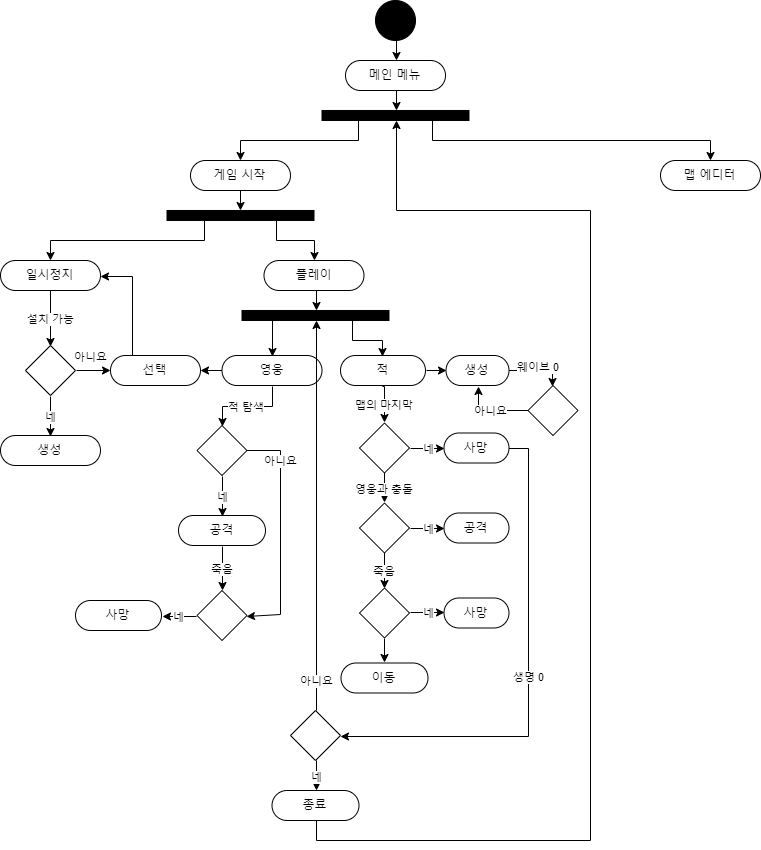

The diagram above was exported from draw.io. Its source (the exported page's mxGraphModel, read from the mxfile embedded in the PNG):
<mxGraphModel dx="966" dy="2028" grid="1" gridSize="10" guides="1" tooltips="1" connect="1" arrows="1" fold="1" page="1" pageScale="1" pageWidth="850" pageHeight="1100" background="#ffffff" math="0" shadow="0">
  <root>
    <mxCell id="0" />
    <mxCell id="1" parent="0" />
    <mxCell id="JTWrOJaD21Llz7eo5gWk-2" style="edgeStyle=orthogonalEdgeStyle;rounded=0;orthogonalLoop=1;jettySize=auto;html=1;exitX=0.5;exitY=1;exitDx=0;exitDy=0;entryX=0.5;entryY=0;entryDx=0;entryDy=0;" edge="1" parent="1" source="60571a20871a0731-4" target="60571a20871a0731-8">
      <mxGeometry relative="1" as="geometry" />
    </mxCell>
    <mxCell id="60571a20871a0731-4" value="" style="ellipse;whiteSpace=wrap;html=1;rounded=0;shadow=0;comic=0;labelBackgroundColor=none;strokeColor=#000000;strokeWidth=1;fillColor=#000000;fontFamily=Verdana;fontSize=12;fontColor=#000000;align=center;" parent="1" vertex="1">
      <mxGeometry x="375" y="-1010" width="40" height="40" as="geometry" />
    </mxCell>
    <mxCell id="JTWrOJaD21Llz7eo5gWk-4" style="edgeStyle=orthogonalEdgeStyle;rounded=0;orthogonalLoop=1;jettySize=auto;html=1;exitX=0.5;exitY=1;exitDx=0;exitDy=0;entryX=0.5;entryY=0;entryDx=0;entryDy=0;" edge="1" parent="1" source="60571a20871a0731-8" target="JTWrOJaD21Llz7eo5gWk-3">
      <mxGeometry relative="1" as="geometry" />
    </mxCell>
    <mxCell id="60571a20871a0731-8" value="메인 메뉴" style="rounded=1;whiteSpace=wrap;html=1;shadow=0;comic=0;labelBackgroundColor=none;strokeColor=#000000;strokeWidth=1;fillColor=#ffffff;fontFamily=Verdana;fontSize=12;fontColor=#000000;align=center;arcSize=50;" parent="1" vertex="1">
      <mxGeometry x="345" y="-950" width="100" height="30" as="geometry" />
    </mxCell>
    <mxCell id="JTWrOJaD21Llz7eo5gWk-9" style="edgeStyle=orthogonalEdgeStyle;rounded=0;orthogonalLoop=1;jettySize=auto;html=1;exitX=0.25;exitY=1;exitDx=0;exitDy=0;entryX=0.5;entryY=0;entryDx=0;entryDy=0;" edge="1" parent="1" source="JTWrOJaD21Llz7eo5gWk-3" target="JTWrOJaD21Llz7eo5gWk-6">
      <mxGeometry relative="1" as="geometry" />
    </mxCell>
    <mxCell id="JTWrOJaD21Llz7eo5gWk-10" style="edgeStyle=orthogonalEdgeStyle;rounded=0;orthogonalLoop=1;jettySize=auto;html=1;exitX=0.75;exitY=1;exitDx=0;exitDy=0;entryX=0.5;entryY=0;entryDx=0;entryDy=0;" edge="1" parent="1" source="JTWrOJaD21Llz7eo5gWk-3" target="JTWrOJaD21Llz7eo5gWk-7">
      <mxGeometry relative="1" as="geometry" />
    </mxCell>
    <mxCell id="JTWrOJaD21Llz7eo5gWk-3" value="" style="whiteSpace=wrap;html=1;rounded=0;shadow=0;comic=0;labelBackgroundColor=none;strokeColor=#000000;strokeWidth=1;fillColor=#000000;fontFamily=Verdana;fontSize=12;fontColor=#000000;align=center;rotation=0;" vertex="1" parent="1">
      <mxGeometry x="321.5" y="-900.0294404871324" width="147" height="10" as="geometry" />
    </mxCell>
    <mxCell id="JTWrOJaD21Llz7eo5gWk-38" style="edgeStyle=orthogonalEdgeStyle;rounded=0;orthogonalLoop=1;jettySize=auto;html=1;exitX=0.5;exitY=1;exitDx=0;exitDy=0;entryX=0.5;entryY=0;entryDx=0;entryDy=0;" edge="1" parent="1" source="JTWrOJaD21Llz7eo5gWk-6" target="JTWrOJaD21Llz7eo5gWk-37">
      <mxGeometry relative="1" as="geometry" />
    </mxCell>
    <mxCell id="JTWrOJaD21Llz7eo5gWk-6" value="게임 시작" style="rounded=1;whiteSpace=wrap;html=1;shadow=0;comic=0;labelBackgroundColor=none;strokeColor=#000000;strokeWidth=1;fillColor=#ffffff;fontFamily=Verdana;fontSize=12;fontColor=#000000;align=center;arcSize=50;" vertex="1" parent="1">
      <mxGeometry x="190" y="-850" width="100" height="30" as="geometry" />
    </mxCell>
    <mxCell id="JTWrOJaD21Llz7eo5gWk-7" value="맵 에디터" style="rounded=1;whiteSpace=wrap;html=1;shadow=0;comic=0;labelBackgroundColor=none;strokeColor=#000000;strokeWidth=1;fillColor=#ffffff;fontFamily=Verdana;fontSize=12;fontColor=#000000;align=center;arcSize=50;" vertex="1" parent="1">
      <mxGeometry x="660" y="-850" width="100" height="30" as="geometry" />
    </mxCell>
    <mxCell id="JTWrOJaD21Llz7eo5gWk-19" value="설치 가능" style="edgeStyle=orthogonalEdgeStyle;rounded=0;orthogonalLoop=1;jettySize=auto;html=1;exitX=0.5;exitY=1;exitDx=0;exitDy=0;entryX=0.5;entryY=0;entryDx=0;entryDy=0;" edge="1" parent="1" source="JTWrOJaD21Llz7eo5gWk-40" target="JTWrOJaD21Llz7eo5gWk-18">
      <mxGeometry relative="1" as="geometry" />
    </mxCell>
    <mxCell id="JTWrOJaD21Llz7eo5gWk-57" style="edgeStyle=orthogonalEdgeStyle;rounded=0;orthogonalLoop=1;jettySize=auto;html=1;exitX=0.25;exitY=0;exitDx=0;exitDy=0;entryX=1;entryY=0.5;entryDx=0;entryDy=0;" edge="1" parent="1" source="JTWrOJaD21Llz7eo5gWk-11" target="JTWrOJaD21Llz7eo5gWk-40">
      <mxGeometry relative="1" as="geometry" />
    </mxCell>
    <mxCell id="JTWrOJaD21Llz7eo5gWk-11" value="선택" style="rounded=1;whiteSpace=wrap;html=1;shadow=0;comic=0;labelBackgroundColor=none;strokeColor=#000000;strokeWidth=1;fillColor=#ffffff;fontFamily=Verdana;fontSize=12;fontColor=#000000;align=center;arcSize=50;" vertex="1" parent="1">
      <mxGeometry x="110" y="-655" width="90" height="30" as="geometry" />
    </mxCell>
    <mxCell id="JTWrOJaD21Llz7eo5gWk-118" value="웨이브 0" style="edgeStyle=orthogonalEdgeStyle;rounded=0;orthogonalLoop=1;jettySize=auto;html=1;exitX=1;exitY=0.5;exitDx=0;exitDy=0;entryX=0.5;entryY=0;entryDx=0;entryDy=0;" edge="1" parent="1" source="JTWrOJaD21Llz7eo5gWk-12" target="JTWrOJaD21Llz7eo5gWk-116">
      <mxGeometry relative="1" as="geometry" />
    </mxCell>
    <mxCell id="JTWrOJaD21Llz7eo5gWk-12" value="생성" style="rounded=1;whiteSpace=wrap;html=1;shadow=0;comic=0;labelBackgroundColor=none;strokeColor=#000000;strokeWidth=1;fillColor=#ffffff;fontFamily=Verdana;fontSize=12;fontColor=#000000;align=center;arcSize=50;" vertex="1" parent="1">
      <mxGeometry x="445.5" y="-655" width="63" height="30" as="geometry" />
    </mxCell>
    <mxCell id="JTWrOJaD21Llz7eo5gWk-26" value="네" style="edgeStyle=orthogonalEdgeStyle;rounded=0;orthogonalLoop=1;jettySize=auto;html=1;exitX=0.5;exitY=1;exitDx=0;exitDy=0;entryX=0.5;entryY=0;entryDx=0;entryDy=0;" edge="1" parent="1" source="JTWrOJaD21Llz7eo5gWk-18" target="JTWrOJaD21Llz7eo5gWk-22">
      <mxGeometry relative="1" as="geometry" />
    </mxCell>
    <mxCell id="JTWrOJaD21Llz7eo5gWk-61" value="아니요" style="edgeStyle=orthogonalEdgeStyle;rounded=0;orthogonalLoop=1;jettySize=auto;html=1;exitX=1;exitY=0.5;exitDx=0;exitDy=0;entryX=0;entryY=0.5;entryDx=0;entryDy=0;" edge="1" parent="1" source="JTWrOJaD21Llz7eo5gWk-18" target="JTWrOJaD21Llz7eo5gWk-11">
      <mxGeometry x="-0.1517" y="14" relative="1" as="geometry">
        <mxPoint as="offset" />
      </mxGeometry>
    </mxCell>
    <mxCell id="JTWrOJaD21Llz7eo5gWk-18" value="" style="rhombus;whiteSpace=wrap;html=1;" vertex="1" parent="1">
      <mxGeometry x="25" y="-665" width="50" height="50" as="geometry" />
    </mxCell>
    <mxCell id="JTWrOJaD21Llz7eo5gWk-22" value="생성" style="rounded=1;whiteSpace=wrap;html=1;shadow=0;comic=0;labelBackgroundColor=none;strokeColor=#000000;strokeWidth=1;fillColor=#ffffff;fontFamily=Verdana;fontSize=12;fontColor=#000000;align=center;arcSize=50;" vertex="1" parent="1">
      <mxGeometry y="-575" width="100" height="30" as="geometry" />
    </mxCell>
    <mxCell id="JTWrOJaD21Llz7eo5gWk-30" value="맵의 마지막" style="edgeStyle=orthogonalEdgeStyle;rounded=0;orthogonalLoop=1;jettySize=auto;html=1;exitX=0.5;exitY=1;exitDx=0;exitDy=0;entryX=0.5;entryY=0;entryDx=0;entryDy=0;" edge="1" parent="1" source="JTWrOJaD21Llz7eo5gWk-27" target="JTWrOJaD21Llz7eo5gWk-29">
      <mxGeometry relative="1" as="geometry" />
    </mxCell>
    <mxCell id="JTWrOJaD21Llz7eo5gWk-74" style="edgeStyle=orthogonalEdgeStyle;rounded=0;orthogonalLoop=1;jettySize=auto;html=1;exitX=1;exitY=0.5;exitDx=0;exitDy=0;entryX=0;entryY=0.5;entryDx=0;entryDy=0;" edge="1" parent="1" source="JTWrOJaD21Llz7eo5gWk-27" target="JTWrOJaD21Llz7eo5gWk-12">
      <mxGeometry relative="1" as="geometry" />
    </mxCell>
    <mxCell id="JTWrOJaD21Llz7eo5gWk-27" value="적" style="rounded=1;whiteSpace=wrap;html=1;shadow=0;comic=0;labelBackgroundColor=none;strokeColor=#000000;strokeWidth=1;fillColor=#ffffff;fontFamily=Verdana;fontSize=12;fontColor=#000000;align=center;arcSize=50;" vertex="1" parent="1">
      <mxGeometry x="340" y="-655" width="85" height="30" as="geometry" />
    </mxCell>
    <mxCell id="JTWrOJaD21Llz7eo5gWk-36" value="네" style="edgeStyle=orthogonalEdgeStyle;rounded=0;orthogonalLoop=1;jettySize=auto;html=1;exitX=1;exitY=0.5;exitDx=0;exitDy=0;entryX=0;entryY=0.5;entryDx=0;entryDy=0;" edge="1" parent="1" source="JTWrOJaD21Llz7eo5gWk-29" target="JTWrOJaD21Llz7eo5gWk-35">
      <mxGeometry relative="1" as="geometry" />
    </mxCell>
    <mxCell id="JTWrOJaD21Llz7eo5gWk-63" value="영웅과 충돌" style="edgeStyle=orthogonalEdgeStyle;rounded=0;orthogonalLoop=1;jettySize=auto;html=1;exitX=0.5;exitY=1;exitDx=0;exitDy=0;entryX=0.5;entryY=0;entryDx=0;entryDy=0;" edge="1" parent="1" source="JTWrOJaD21Llz7eo5gWk-29" target="JTWrOJaD21Llz7eo5gWk-62">
      <mxGeometry relative="1" as="geometry" />
    </mxCell>
    <mxCell id="JTWrOJaD21Llz7eo5gWk-29" value="" style="rhombus;whiteSpace=wrap;html=1;" vertex="1" parent="1">
      <mxGeometry x="359" y="-587.5" width="50" height="50" as="geometry" />
    </mxCell>
    <mxCell id="JTWrOJaD21Llz7eo5gWk-123" value="생명 0" style="edgeStyle=orthogonalEdgeStyle;rounded=0;orthogonalLoop=1;jettySize=auto;html=1;exitX=1;exitY=0.5;exitDx=0;exitDy=0;entryX=1;entryY=0.5;entryDx=0;entryDy=0;" edge="1" parent="1" source="JTWrOJaD21Llz7eo5gWk-35" target="JTWrOJaD21Llz7eo5gWk-122">
      <mxGeometry relative="1" as="geometry" />
    </mxCell>
    <mxCell id="JTWrOJaD21Llz7eo5gWk-35" value="사망" style="rounded=1;whiteSpace=wrap;html=1;shadow=0;comic=0;labelBackgroundColor=none;strokeColor=#000000;strokeWidth=1;fillColor=#ffffff;fontFamily=Verdana;fontSize=12;fontColor=#000000;align=center;arcSize=50;" vertex="1" parent="1">
      <mxGeometry x="443.5" y="-577.5" width="65" height="30" as="geometry" />
    </mxCell>
    <mxCell id="JTWrOJaD21Llz7eo5gWk-41" style="edgeStyle=orthogonalEdgeStyle;rounded=0;orthogonalLoop=1;jettySize=auto;html=1;exitX=0.25;exitY=1;exitDx=0;exitDy=0;entryX=0.5;entryY=0;entryDx=0;entryDy=0;" edge="1" parent="1" source="JTWrOJaD21Llz7eo5gWk-37" target="JTWrOJaD21Llz7eo5gWk-40">
      <mxGeometry relative="1" as="geometry" />
    </mxCell>
    <mxCell id="JTWrOJaD21Llz7eo5gWk-42" style="edgeStyle=orthogonalEdgeStyle;rounded=0;orthogonalLoop=1;jettySize=auto;html=1;exitX=0.75;exitY=1;exitDx=0;exitDy=0;entryX=0.5;entryY=0;entryDx=0;entryDy=0;" edge="1" parent="1" source="JTWrOJaD21Llz7eo5gWk-37" target="JTWrOJaD21Llz7eo5gWk-39">
      <mxGeometry relative="1" as="geometry" />
    </mxCell>
    <mxCell id="JTWrOJaD21Llz7eo5gWk-37" value="" style="whiteSpace=wrap;html=1;rounded=0;shadow=0;comic=0;labelBackgroundColor=none;strokeColor=#000000;strokeWidth=1;fillColor=#000000;fontFamily=Verdana;fontSize=12;fontColor=#000000;align=center;rotation=0;" vertex="1" parent="1">
      <mxGeometry x="166.5" y="-800.0294404871324" width="147" height="10" as="geometry" />
    </mxCell>
    <mxCell id="JTWrOJaD21Llz7eo5gWk-72" style="edgeStyle=orthogonalEdgeStyle;rounded=0;orthogonalLoop=1;jettySize=auto;html=1;exitX=0.5;exitY=1;exitDx=0;exitDy=0;entryX=0.5;entryY=0;entryDx=0;entryDy=0;" edge="1" parent="1" source="JTWrOJaD21Llz7eo5gWk-39" target="JTWrOJaD21Llz7eo5gWk-71">
      <mxGeometry relative="1" as="geometry" />
    </mxCell>
    <mxCell id="JTWrOJaD21Llz7eo5gWk-39" value="플레이" style="rounded=1;whiteSpace=wrap;html=1;shadow=0;comic=0;labelBackgroundColor=none;strokeColor=#000000;strokeWidth=1;fillColor=#ffffff;fontFamily=Verdana;fontSize=12;fontColor=#000000;align=center;arcSize=50;" vertex="1" parent="1">
      <mxGeometry x="263.5" y="-750" width="100" height="30" as="geometry" />
    </mxCell>
    <mxCell id="JTWrOJaD21Llz7eo5gWk-40" value="일시정지" style="rounded=1;whiteSpace=wrap;html=1;shadow=0;comic=0;labelBackgroundColor=none;strokeColor=#000000;strokeWidth=1;fillColor=#ffffff;fontFamily=Verdana;fontSize=12;fontColor=#000000;align=center;arcSize=50;" vertex="1" parent="1">
      <mxGeometry y="-750" width="100" height="30" as="geometry" />
    </mxCell>
    <mxCell id="JTWrOJaD21Llz7eo5gWk-66" value="네" style="edgeStyle=orthogonalEdgeStyle;rounded=0;orthogonalLoop=1;jettySize=auto;html=1;exitX=1;exitY=0.5;exitDx=0;exitDy=0;entryX=0;entryY=0.5;entryDx=0;entryDy=0;" edge="1" parent="1" source="JTWrOJaD21Llz7eo5gWk-62" target="JTWrOJaD21Llz7eo5gWk-65">
      <mxGeometry relative="1" as="geometry" />
    </mxCell>
    <mxCell id="JTWrOJaD21Llz7eo5gWk-103" value="죽음" style="edgeStyle=orthogonalEdgeStyle;rounded=0;orthogonalLoop=1;jettySize=auto;html=1;exitX=0.5;exitY=1;exitDx=0;exitDy=0;entryX=0.5;entryY=0;entryDx=0;entryDy=0;" edge="1" parent="1" source="JTWrOJaD21Llz7eo5gWk-62" target="JTWrOJaD21Llz7eo5gWk-101">
      <mxGeometry relative="1" as="geometry" />
    </mxCell>
    <mxCell id="JTWrOJaD21Llz7eo5gWk-62" value="" style="rhombus;whiteSpace=wrap;html=1;" vertex="1" parent="1">
      <mxGeometry x="359" y="-507.5" width="50" height="50" as="geometry" />
    </mxCell>
    <mxCell id="JTWrOJaD21Llz7eo5gWk-65" value="공격" style="rounded=1;whiteSpace=wrap;html=1;shadow=0;comic=0;labelBackgroundColor=none;strokeColor=#000000;strokeWidth=1;fillColor=#ffffff;fontFamily=Verdana;fontSize=12;fontColor=#000000;align=center;arcSize=50;" vertex="1" parent="1">
      <mxGeometry x="443.5" y="-497.5" width="65" height="30" as="geometry" />
    </mxCell>
    <mxCell id="JTWrOJaD21Llz7eo5gWk-75" style="edgeStyle=orthogonalEdgeStyle;rounded=0;orthogonalLoop=1;jettySize=auto;html=1;exitX=0.75;exitY=1;exitDx=0;exitDy=0;entryX=0.5;entryY=0;entryDx=0;entryDy=0;" edge="1" parent="1" source="JTWrOJaD21Llz7eo5gWk-71" target="JTWrOJaD21Llz7eo5gWk-27">
      <mxGeometry relative="1" as="geometry" />
    </mxCell>
    <mxCell id="JTWrOJaD21Llz7eo5gWk-78" style="edgeStyle=orthogonalEdgeStyle;rounded=0;orthogonalLoop=1;jettySize=auto;html=1;exitX=0.25;exitY=1;exitDx=0;exitDy=0;entryX=0.5;entryY=0;entryDx=0;entryDy=0;" edge="1" parent="1" source="JTWrOJaD21Llz7eo5gWk-71" target="JTWrOJaD21Llz7eo5gWk-77">
      <mxGeometry relative="1" as="geometry" />
    </mxCell>
    <mxCell id="JTWrOJaD21Llz7eo5gWk-71" value="" style="whiteSpace=wrap;html=1;rounded=0;shadow=0;comic=0;labelBackgroundColor=none;strokeColor=#000000;strokeWidth=1;fillColor=#000000;fontFamily=Verdana;fontSize=12;fontColor=#000000;align=center;rotation=0;" vertex="1" parent="1">
      <mxGeometry x="241.5" y="-700.0294404871324" width="147" height="10" as="geometry" />
    </mxCell>
    <mxCell id="JTWrOJaD21Llz7eo5gWk-81" style="edgeStyle=orthogonalEdgeStyle;rounded=0;orthogonalLoop=1;jettySize=auto;html=1;exitX=0;exitY=0.5;exitDx=0;exitDy=0;entryX=1;entryY=0.5;entryDx=0;entryDy=0;" edge="1" parent="1" source="JTWrOJaD21Llz7eo5gWk-77" target="JTWrOJaD21Llz7eo5gWk-11">
      <mxGeometry relative="1" as="geometry" />
    </mxCell>
    <mxCell id="JTWrOJaD21Llz7eo5gWk-91" value="적 탐색" style="edgeStyle=orthogonalEdgeStyle;rounded=0;orthogonalLoop=1;jettySize=auto;html=1;exitX=0.5;exitY=1;exitDx=0;exitDy=0;entryX=0.5;entryY=0;entryDx=0;entryDy=0;" edge="1" parent="1" source="JTWrOJaD21Llz7eo5gWk-77" target="JTWrOJaD21Llz7eo5gWk-89">
      <mxGeometry relative="1" as="geometry" />
    </mxCell>
    <mxCell id="JTWrOJaD21Llz7eo5gWk-77" value="영웅" style="rounded=1;whiteSpace=wrap;html=1;shadow=0;comic=0;labelBackgroundColor=none;strokeColor=#000000;strokeWidth=1;fillColor=#ffffff;fontFamily=Verdana;fontSize=12;fontColor=#000000;align=center;arcSize=50;" vertex="1" parent="1">
      <mxGeometry x="221.5" y="-655" width="100" height="30" as="geometry" />
    </mxCell>
    <mxCell id="JTWrOJaD21Llz7eo5gWk-85" value="이동" style="rounded=1;whiteSpace=wrap;html=1;shadow=0;comic=0;labelBackgroundColor=none;strokeColor=#000000;strokeWidth=1;fillColor=#ffffff;fontFamily=Verdana;fontSize=12;fontColor=#000000;align=center;arcSize=50;" vertex="1" parent="1">
      <mxGeometry x="340.5" y="-347.5" width="87" height="30" as="geometry" />
    </mxCell>
    <mxCell id="JTWrOJaD21Llz7eo5gWk-95" value="네" style="edgeStyle=orthogonalEdgeStyle;rounded=0;orthogonalLoop=1;jettySize=auto;html=1;exitX=0.5;exitY=1;exitDx=0;exitDy=0;entryX=0.5;entryY=0;entryDx=0;entryDy=0;" edge="1" parent="1" source="JTWrOJaD21Llz7eo5gWk-89" target="JTWrOJaD21Llz7eo5gWk-94">
      <mxGeometry relative="1" as="geometry" />
    </mxCell>
    <mxCell id="JTWrOJaD21Llz7eo5gWk-114" value="아니요" style="edgeStyle=orthogonalEdgeStyle;rounded=0;orthogonalLoop=1;jettySize=auto;html=1;exitX=1;exitY=0.5;exitDx=0;exitDy=0;entryX=1;entryY=0.5;entryDx=0;entryDy=0;" edge="1" parent="1" source="JTWrOJaD21Llz7eo5gWk-89" target="JTWrOJaD21Llz7eo5gWk-108">
      <mxGeometry x="-0.7071" y="-10" relative="1" as="geometry">
        <Array as="points">
          <mxPoint x="280" y="-560" />
          <mxPoint x="280" y="-396" />
        </Array>
        <mxPoint x="10" y="10" as="offset" />
      </mxGeometry>
    </mxCell>
    <mxCell id="JTWrOJaD21Llz7eo5gWk-89" value="" style="rhombus;whiteSpace=wrap;html=1;" vertex="1" parent="1">
      <mxGeometry x="196.5" y="-585" width="50" height="50" as="geometry" />
    </mxCell>
    <mxCell id="JTWrOJaD21Llz7eo5gWk-110" value="죽음" style="edgeStyle=orthogonalEdgeStyle;rounded=0;orthogonalLoop=1;jettySize=auto;html=1;exitX=0.5;exitY=1;exitDx=0;exitDy=0;entryX=0.5;entryY=0;entryDx=0;entryDy=0;" edge="1" parent="1" source="JTWrOJaD21Llz7eo5gWk-94" target="JTWrOJaD21Llz7eo5gWk-108">
      <mxGeometry relative="1" as="geometry" />
    </mxCell>
    <mxCell id="JTWrOJaD21Llz7eo5gWk-94" value="공격" style="rounded=1;whiteSpace=wrap;html=1;shadow=0;comic=0;labelBackgroundColor=none;strokeColor=#000000;strokeWidth=1;fillColor=#ffffff;fontFamily=Verdana;fontSize=12;fontColor=#000000;align=center;arcSize=50;" vertex="1" parent="1">
      <mxGeometry x="178" y="-495" width="87" height="30" as="geometry" />
    </mxCell>
    <mxCell id="JTWrOJaD21Llz7eo5gWk-105" style="edgeStyle=orthogonalEdgeStyle;rounded=0;orthogonalLoop=1;jettySize=auto;html=1;exitX=0.5;exitY=1;exitDx=0;exitDy=0;entryX=0.5;entryY=0;entryDx=0;entryDy=0;" edge="1" parent="1" source="JTWrOJaD21Llz7eo5gWk-101" target="JTWrOJaD21Llz7eo5gWk-85">
      <mxGeometry relative="1" as="geometry" />
    </mxCell>
    <mxCell id="JTWrOJaD21Llz7eo5gWk-107" value="네" style="edgeStyle=orthogonalEdgeStyle;rounded=0;orthogonalLoop=1;jettySize=auto;html=1;exitX=1;exitY=0.5;exitDx=0;exitDy=0;entryX=0;entryY=0.5;entryDx=0;entryDy=0;" edge="1" parent="1" source="JTWrOJaD21Llz7eo5gWk-101" target="JTWrOJaD21Llz7eo5gWk-106">
      <mxGeometry relative="1" as="geometry" />
    </mxCell>
    <mxCell id="JTWrOJaD21Llz7eo5gWk-101" value="" style="rhombus;whiteSpace=wrap;html=1;" vertex="1" parent="1">
      <mxGeometry x="359" y="-422.5" width="50" height="50" as="geometry" />
    </mxCell>
    <mxCell id="JTWrOJaD21Llz7eo5gWk-106" value="사망" style="rounded=1;whiteSpace=wrap;html=1;shadow=0;comic=0;labelBackgroundColor=none;strokeColor=#000000;strokeWidth=1;fillColor=#ffffff;fontFamily=Verdana;fontSize=12;fontColor=#000000;align=center;arcSize=50;" vertex="1" parent="1">
      <mxGeometry x="443.5" y="-412.5" width="65" height="30" as="geometry" />
    </mxCell>
    <mxCell id="JTWrOJaD21Llz7eo5gWk-111" value="네" style="edgeStyle=orthogonalEdgeStyle;rounded=0;orthogonalLoop=1;jettySize=auto;html=1;exitX=0;exitY=0.5;exitDx=0;exitDy=0;entryX=1;entryY=0.5;entryDx=0;entryDy=0;" edge="1" parent="1" source="JTWrOJaD21Llz7eo5gWk-108" target="JTWrOJaD21Llz7eo5gWk-109">
      <mxGeometry relative="1" as="geometry" />
    </mxCell>
    <mxCell id="JTWrOJaD21Llz7eo5gWk-108" value="" style="rhombus;whiteSpace=wrap;html=1;" vertex="1" parent="1">
      <mxGeometry x="196.5" y="-420" width="50" height="50" as="geometry" />
    </mxCell>
    <mxCell id="JTWrOJaD21Llz7eo5gWk-109" value="사망" style="rounded=1;whiteSpace=wrap;html=1;shadow=0;comic=0;labelBackgroundColor=none;strokeColor=#000000;strokeWidth=1;fillColor=#ffffff;fontFamily=Verdana;fontSize=12;fontColor=#000000;align=center;arcSize=50;" vertex="1" parent="1">
      <mxGeometry x="75" y="-410" width="86" height="30" as="geometry" />
    </mxCell>
    <mxCell id="JTWrOJaD21Llz7eo5gWk-119" value="아니요" style="edgeStyle=orthogonalEdgeStyle;rounded=0;orthogonalLoop=1;jettySize=auto;html=1;exitX=0;exitY=0.5;exitDx=0;exitDy=0;entryX=0.5;entryY=1;entryDx=0;entryDy=0;" edge="1" parent="1" source="JTWrOJaD21Llz7eo5gWk-116" target="JTWrOJaD21Llz7eo5gWk-12">
      <mxGeometry relative="1" as="geometry" />
    </mxCell>
    <mxCell id="JTWrOJaD21Llz7eo5gWk-116" value="" style="rhombus;whiteSpace=wrap;html=1;" vertex="1" parent="1">
      <mxGeometry x="527.5" y="-625" width="50" height="50" as="geometry" />
    </mxCell>
    <mxCell id="JTWrOJaD21Llz7eo5gWk-125" value="네" style="edgeStyle=orthogonalEdgeStyle;rounded=0;orthogonalLoop=1;jettySize=auto;html=1;exitX=0.5;exitY=1;exitDx=0;exitDy=0;entryX=0.5;entryY=0;entryDx=0;entryDy=0;" edge="1" parent="1" source="JTWrOJaD21Llz7eo5gWk-122" target="JTWrOJaD21Llz7eo5gWk-124">
      <mxGeometry relative="1" as="geometry" />
    </mxCell>
    <mxCell id="JTWrOJaD21Llz7eo5gWk-126" value="아니요" style="edgeStyle=orthogonalEdgeStyle;rounded=0;orthogonalLoop=1;jettySize=auto;html=1;exitX=0.5;exitY=0;exitDx=0;exitDy=0;entryX=0.5;entryY=1;entryDx=0;entryDy=0;" edge="1" parent="1" source="JTWrOJaD21Llz7eo5gWk-122" target="JTWrOJaD21Llz7eo5gWk-71">
      <mxGeometry x="-0.8471" relative="1" as="geometry">
        <mxPoint as="offset" />
      </mxGeometry>
    </mxCell>
    <mxCell id="JTWrOJaD21Llz7eo5gWk-122" value="" style="rhombus;whiteSpace=wrap;html=1;" vertex="1" parent="1">
      <mxGeometry x="290" y="-300" width="50" height="50" as="geometry" />
    </mxCell>
    <mxCell id="JTWrOJaD21Llz7eo5gWk-129" style="edgeStyle=orthogonalEdgeStyle;rounded=0;orthogonalLoop=1;jettySize=auto;html=1;exitX=0.5;exitY=1;exitDx=0;exitDy=0;entryX=0.5;entryY=1;entryDx=0;entryDy=0;" edge="1" parent="1" source="JTWrOJaD21Llz7eo5gWk-124" target="JTWrOJaD21Llz7eo5gWk-3">
      <mxGeometry relative="1" as="geometry">
        <Array as="points">
          <mxPoint x="315" y="-170" />
          <mxPoint x="590" y="-170" />
          <mxPoint x="590" y="-800" />
          <mxPoint x="395" y="-800" />
        </Array>
      </mxGeometry>
    </mxCell>
    <mxCell id="JTWrOJaD21Llz7eo5gWk-124" value="종료" style="rounded=1;whiteSpace=wrap;html=1;shadow=0;comic=0;labelBackgroundColor=none;strokeColor=#000000;strokeWidth=1;fillColor=#ffffff;fontFamily=Verdana;fontSize=12;fontColor=#000000;align=center;arcSize=50;" vertex="1" parent="1">
      <mxGeometry x="271.5" y="-220" width="87" height="30" as="geometry" />
    </mxCell>
  </root>
</mxGraphModel>